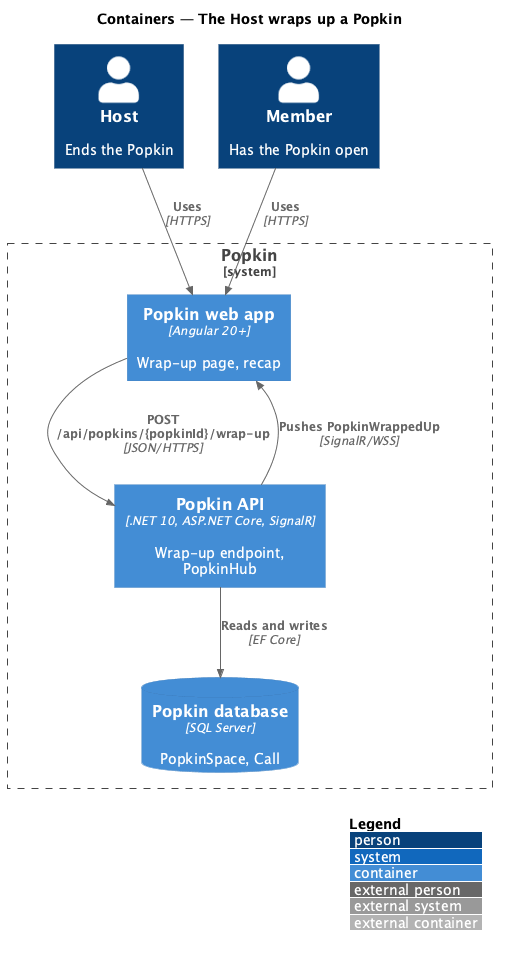

The diagram above was rendered by PlantUML. Its source (embedded in the PNG):
@startuml
!include <C4/C4_Container>
LAYOUT_WITH_LEGEND()
title Containers — The Host wraps up a Popkin

Person(host, "Host", "Ends the Popkin")
Person(member, "Member", "Has the Popkin open")
System_Boundary(popkin, "Popkin") {
  Container(spa, "Popkin web app", "Angular 20+", "Wrap-up page, recap")
  Container(api, "Popkin API", ".NET 10, ASP.NET Core, SignalR", "Wrap-up endpoint, PopkinHub")
  ContainerDb(db, "Popkin database", "SQL Server", "PopkinSpace, Call")
}
Rel(host, spa, "Uses", "HTTPS")
Rel(member, spa, "Uses", "HTTPS")
Rel(spa, api, "POST /api/popkins/{popkinId}/wrap-up", "JSON/HTTPS")
Rel(api, db, "Reads and writes", "EF Core")
Rel(api, spa, "Pushes PopkinWrappedUp", "SignalR/WSS")
@enduml